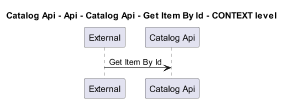

The diagram above was rendered by PlantUML. Its source (embedded in the PNG):
@startuml
!pragma layout smetana
skinparam dpi 60

title Catalog Api - Api - Catalog Api - Get Item By Id - CONTEXT level

participant "External" as C4InterFlow.SoftwareSystems.ExternalSystem
participant "Catalog Api" as dotnet.eShop.Architecture.SoftwareSystems.CatalogApi

C4InterFlow.SoftwareSystems.ExternalSystem -> dotnet.eShop.Architecture.SoftwareSystems.CatalogApi : Get Item By Id


@enduml